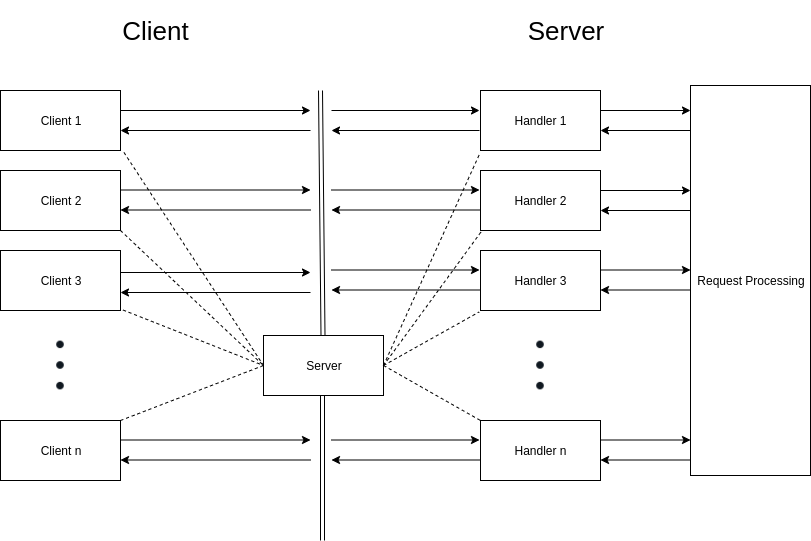

The diagram above was exported from draw.io. Its source (the exported page's mxGraphModel, read from the mxfile embedded in the PNG):
<mxGraphModel dx="935" dy="694" grid="1" gridSize="10" guides="1" tooltips="1" connect="1" arrows="1" fold="1" page="1" pageScale="1" pageWidth="827" pageHeight="1169" math="0" shadow="0">
  <root>
    <mxCell id="0" />
    <mxCell id="1" parent="0" />
    <mxCell id="DpNCQdB6fUipUoBkP8Gy-1" value="Client 1" style="rounded=0;whiteSpace=wrap;html=1;" vertex="1" parent="1">
      <mxGeometry x="30" y="110" width="120" height="60" as="geometry" />
    </mxCell>
    <mxCell id="DpNCQdB6fUipUoBkP8Gy-2" value="Client 2" style="rounded=0;whiteSpace=wrap;html=1;" vertex="1" parent="1">
      <mxGeometry x="30" y="190" width="120" height="60" as="geometry" />
    </mxCell>
    <mxCell id="DpNCQdB6fUipUoBkP8Gy-3" value="Client 3" style="rounded=0;whiteSpace=wrap;html=1;" vertex="1" parent="1">
      <mxGeometry x="30" y="270" width="120" height="60" as="geometry" />
    </mxCell>
    <mxCell id="DpNCQdB6fUipUoBkP8Gy-4" value="Client n" style="rounded=0;whiteSpace=wrap;html=1;" vertex="1" parent="1">
      <mxGeometry x="30" y="440" width="120" height="60" as="geometry" />
    </mxCell>
    <mxCell id="DpNCQdB6fUipUoBkP8Gy-5" value="" style="shape=image;html=1;verticalAlign=top;verticalLabelPosition=bottom;labelBackgroundColor=#ffffff;imageAspect=0;aspect=fixed;image=https://cdn4.iconfinder.com/data/icons/basic-ui-2-line/32/dots-dotted-option-menu-bullet-128.png" vertex="1" parent="1">
      <mxGeometry x="60" y="355" width="60" height="60" as="geometry" />
    </mxCell>
    <mxCell id="DpNCQdB6fUipUoBkP8Gy-6" value="Server" style="rounded=0;whiteSpace=wrap;html=1;" vertex="1" parent="1">
      <mxGeometry x="293" y="355" width="120" height="60" as="geometry" />
    </mxCell>
    <mxCell id="DpNCQdB6fUipUoBkP8Gy-7" value="Handler 1" style="rounded=0;whiteSpace=wrap;html=1;" vertex="1" parent="1">
      <mxGeometry x="510" y="110" width="120" height="60" as="geometry" />
    </mxCell>
    <mxCell id="DpNCQdB6fUipUoBkP8Gy-8" value="Handler 2" style="rounded=0;whiteSpace=wrap;html=1;" vertex="1" parent="1">
      <mxGeometry x="510" y="190" width="120" height="60" as="geometry" />
    </mxCell>
    <mxCell id="DpNCQdB6fUipUoBkP8Gy-9" value="Handler n" style="rounded=0;whiteSpace=wrap;html=1;" vertex="1" parent="1">
      <mxGeometry x="510" y="440" width="120" height="60" as="geometry" />
    </mxCell>
    <mxCell id="DpNCQdB6fUipUoBkP8Gy-10" value="Handler 3" style="rounded=0;whiteSpace=wrap;html=1;" vertex="1" parent="1">
      <mxGeometry x="510" y="270" width="120" height="60" as="geometry" />
    </mxCell>
    <mxCell id="DpNCQdB6fUipUoBkP8Gy-11" value="" style="shape=image;html=1;verticalAlign=top;verticalLabelPosition=bottom;labelBackgroundColor=#ffffff;imageAspect=0;aspect=fixed;image=https://cdn4.iconfinder.com/data/icons/basic-ui-2-line/32/dots-dotted-option-menu-bullet-128.png" vertex="1" parent="1">
      <mxGeometry x="540" y="355" width="60" height="60" as="geometry" />
    </mxCell>
    <mxCell id="DpNCQdB6fUipUoBkP8Gy-21" value="Request Processing" style="rounded=0;whiteSpace=wrap;html=1;" vertex="1" parent="1">
      <mxGeometry x="720" y="105" width="120" height="390" as="geometry" />
    </mxCell>
    <mxCell id="DpNCQdB6fUipUoBkP8Gy-22" value="" style="endArrow=classic;html=1;" edge="1" parent="1">
      <mxGeometry width="50" height="50" relative="1" as="geometry">
        <mxPoint x="630" y="130" as="sourcePoint" />
        <mxPoint x="720" y="130" as="targetPoint" />
      </mxGeometry>
    </mxCell>
    <mxCell id="DpNCQdB6fUipUoBkP8Gy-24" value="" style="endArrow=classic;html=1;" edge="1" parent="1">
      <mxGeometry width="50" height="50" relative="1" as="geometry">
        <mxPoint x="720" y="150" as="sourcePoint" />
        <mxPoint x="630" y="150" as="targetPoint" />
      </mxGeometry>
    </mxCell>
    <mxCell id="DpNCQdB6fUipUoBkP8Gy-25" value="" style="endArrow=classic;html=1;" edge="1" parent="1">
      <mxGeometry width="50" height="50" relative="1" as="geometry">
        <mxPoint x="630" y="210" as="sourcePoint" />
        <mxPoint x="720" y="210" as="targetPoint" />
      </mxGeometry>
    </mxCell>
    <mxCell id="DpNCQdB6fUipUoBkP8Gy-26" value="" style="endArrow=classic;html=1;" edge="1" parent="1">
      <mxGeometry width="50" height="50" relative="1" as="geometry">
        <mxPoint x="720" y="230" as="sourcePoint" />
        <mxPoint x="630" y="230" as="targetPoint" />
      </mxGeometry>
    </mxCell>
    <mxCell id="DpNCQdB6fUipUoBkP8Gy-27" value="" style="endArrow=classic;html=1;" edge="1" parent="1">
      <mxGeometry width="50" height="50" relative="1" as="geometry">
        <mxPoint x="630" y="289.5" as="sourcePoint" />
        <mxPoint x="720" y="289.5" as="targetPoint" />
      </mxGeometry>
    </mxCell>
    <mxCell id="DpNCQdB6fUipUoBkP8Gy-28" value="" style="endArrow=classic;html=1;" edge="1" parent="1">
      <mxGeometry width="50" height="50" relative="1" as="geometry">
        <mxPoint x="720" y="309.5" as="sourcePoint" />
        <mxPoint x="630" y="309.5" as="targetPoint" />
      </mxGeometry>
    </mxCell>
    <mxCell id="DpNCQdB6fUipUoBkP8Gy-29" value="" style="endArrow=classic;html=1;" edge="1" parent="1">
      <mxGeometry width="50" height="50" relative="1" as="geometry">
        <mxPoint x="630" y="459.5" as="sourcePoint" />
        <mxPoint x="720" y="459.5" as="targetPoint" />
      </mxGeometry>
    </mxCell>
    <mxCell id="DpNCQdB6fUipUoBkP8Gy-30" value="" style="endArrow=classic;html=1;" edge="1" parent="1">
      <mxGeometry width="50" height="50" relative="1" as="geometry">
        <mxPoint x="720" y="479.5" as="sourcePoint" />
        <mxPoint x="630" y="479.5" as="targetPoint" />
      </mxGeometry>
    </mxCell>
    <mxCell id="DpNCQdB6fUipUoBkP8Gy-39" value="" style="shape=link;html=1;" edge="1" parent="1">
      <mxGeometry width="50" height="50" relative="1" as="geometry">
        <mxPoint x="352.5" y="355" as="sourcePoint" />
        <mxPoint x="350" y="110" as="targetPoint" />
      </mxGeometry>
    </mxCell>
    <mxCell id="DpNCQdB6fUipUoBkP8Gy-40" value="" style="shape=link;html=1;" edge="1" parent="1">
      <mxGeometry width="50" height="50" relative="1" as="geometry">
        <mxPoint x="352" y="560" as="sourcePoint" />
        <mxPoint x="352" y="415" as="targetPoint" />
      </mxGeometry>
    </mxCell>
    <mxCell id="DpNCQdB6fUipUoBkP8Gy-41" value="" style="endArrow=classic;html=1;" edge="1" parent="1">
      <mxGeometry width="50" height="50" relative="1" as="geometry">
        <mxPoint x="150" y="130" as="sourcePoint" />
        <mxPoint x="340" y="130" as="targetPoint" />
      </mxGeometry>
    </mxCell>
    <mxCell id="DpNCQdB6fUipUoBkP8Gy-42" value="" style="endArrow=classic;html=1;" edge="1" parent="1">
      <mxGeometry width="50" height="50" relative="1" as="geometry">
        <mxPoint x="340" y="150" as="sourcePoint" />
        <mxPoint x="150" y="150" as="targetPoint" />
      </mxGeometry>
    </mxCell>
    <mxCell id="DpNCQdB6fUipUoBkP8Gy-43" value="" style="endArrow=classic;html=1;" edge="1" parent="1">
      <mxGeometry width="50" height="50" relative="1" as="geometry">
        <mxPoint x="150" y="209.5" as="sourcePoint" />
        <mxPoint x="340" y="209.5" as="targetPoint" />
      </mxGeometry>
    </mxCell>
    <mxCell id="DpNCQdB6fUipUoBkP8Gy-44" value="" style="endArrow=classic;html=1;" edge="1" parent="1">
      <mxGeometry width="50" height="50" relative="1" as="geometry">
        <mxPoint x="340" y="229.5" as="sourcePoint" />
        <mxPoint x="150" y="229.5" as="targetPoint" />
      </mxGeometry>
    </mxCell>
    <mxCell id="DpNCQdB6fUipUoBkP8Gy-45" value="" style="endArrow=classic;html=1;" edge="1" parent="1">
      <mxGeometry width="50" height="50" relative="1" as="geometry">
        <mxPoint x="150" y="292" as="sourcePoint" />
        <mxPoint x="340" y="292" as="targetPoint" />
      </mxGeometry>
    </mxCell>
    <mxCell id="DpNCQdB6fUipUoBkP8Gy-46" value="" style="endArrow=classic;html=1;" edge="1" parent="1">
      <mxGeometry width="50" height="50" relative="1" as="geometry">
        <mxPoint x="340" y="312" as="sourcePoint" />
        <mxPoint x="150" y="312" as="targetPoint" />
      </mxGeometry>
    </mxCell>
    <mxCell id="DpNCQdB6fUipUoBkP8Gy-47" value="" style="endArrow=classic;html=1;" edge="1" parent="1">
      <mxGeometry width="50" height="50" relative="1" as="geometry">
        <mxPoint x="150" y="459.5" as="sourcePoint" />
        <mxPoint x="340" y="459.5" as="targetPoint" />
      </mxGeometry>
    </mxCell>
    <mxCell id="DpNCQdB6fUipUoBkP8Gy-48" value="" style="endArrow=classic;html=1;" edge="1" parent="1">
      <mxGeometry width="50" height="50" relative="1" as="geometry">
        <mxPoint x="340" y="479.5" as="sourcePoint" />
        <mxPoint x="150" y="479.5" as="targetPoint" />
      </mxGeometry>
    </mxCell>
    <mxCell id="DpNCQdB6fUipUoBkP8Gy-51" value="" style="endArrow=classic;html=1;" edge="1" parent="1">
      <mxGeometry width="50" height="50" relative="1" as="geometry">
        <mxPoint x="361" y="130" as="sourcePoint" />
        <mxPoint x="509" y="130" as="targetPoint" />
      </mxGeometry>
    </mxCell>
    <mxCell id="DpNCQdB6fUipUoBkP8Gy-52" value="" style="endArrow=classic;html=1;" edge="1" parent="1">
      <mxGeometry width="50" height="50" relative="1" as="geometry">
        <mxPoint x="509" y="150" as="sourcePoint" />
        <mxPoint x="361" y="150" as="targetPoint" />
      </mxGeometry>
    </mxCell>
    <mxCell id="DpNCQdB6fUipUoBkP8Gy-53" value="" style="endArrow=classic;html=1;" edge="1" parent="1">
      <mxGeometry width="50" height="50" relative="1" as="geometry">
        <mxPoint x="509" y="229.5" as="sourcePoint" />
        <mxPoint x="361" y="229.5" as="targetPoint" />
      </mxGeometry>
    </mxCell>
    <mxCell id="DpNCQdB6fUipUoBkP8Gy-54" value="" style="endArrow=classic;html=1;" edge="1" parent="1">
      <mxGeometry width="50" height="50" relative="1" as="geometry">
        <mxPoint x="361" y="209.5" as="sourcePoint" />
        <mxPoint x="509" y="209.5" as="targetPoint" />
      </mxGeometry>
    </mxCell>
    <mxCell id="DpNCQdB6fUipUoBkP8Gy-55" value="" style="endArrow=classic;html=1;" edge="1" parent="1">
      <mxGeometry width="50" height="50" relative="1" as="geometry">
        <mxPoint x="509" y="309.5" as="sourcePoint" />
        <mxPoint x="361" y="309.5" as="targetPoint" />
      </mxGeometry>
    </mxCell>
    <mxCell id="DpNCQdB6fUipUoBkP8Gy-56" value="" style="endArrow=classic;html=1;" edge="1" parent="1">
      <mxGeometry width="50" height="50" relative="1" as="geometry">
        <mxPoint x="361" y="289.5" as="sourcePoint" />
        <mxPoint x="509" y="289.5" as="targetPoint" />
      </mxGeometry>
    </mxCell>
    <mxCell id="DpNCQdB6fUipUoBkP8Gy-57" value="" style="endArrow=classic;html=1;" edge="1" parent="1">
      <mxGeometry width="50" height="50" relative="1" as="geometry">
        <mxPoint x="509" y="479.5" as="sourcePoint" />
        <mxPoint x="361" y="479.5" as="targetPoint" />
      </mxGeometry>
    </mxCell>
    <mxCell id="DpNCQdB6fUipUoBkP8Gy-58" value="" style="endArrow=classic;html=1;" edge="1" parent="1">
      <mxGeometry width="50" height="50" relative="1" as="geometry">
        <mxPoint x="361" y="459.5" as="sourcePoint" />
        <mxPoint x="509" y="459.5" as="targetPoint" />
      </mxGeometry>
    </mxCell>
    <mxCell id="DpNCQdB6fUipUoBkP8Gy-61" value="" style="endArrow=none;dashed=1;html=1;entryX=0;entryY=0.5;entryDx=0;entryDy=0;" edge="1" parent="1" target="DpNCQdB6fUipUoBkP8Gy-6">
      <mxGeometry width="50" height="50" relative="1" as="geometry">
        <mxPoint x="150" y="440" as="sourcePoint" />
        <mxPoint x="200" y="390" as="targetPoint" />
      </mxGeometry>
    </mxCell>
    <mxCell id="DpNCQdB6fUipUoBkP8Gy-62" value="" style="endArrow=none;dashed=1;html=1;entryX=0;entryY=0.5;entryDx=0;entryDy=0;exitX=1.021;exitY=0.992;exitDx=0;exitDy=0;exitPerimeter=0;" edge="1" parent="1" source="DpNCQdB6fUipUoBkP8Gy-3" target="DpNCQdB6fUipUoBkP8Gy-6">
      <mxGeometry width="50" height="50" relative="1" as="geometry">
        <mxPoint x="140" y="412.5" as="sourcePoint" />
        <mxPoint x="283" y="357.5" as="targetPoint" />
      </mxGeometry>
    </mxCell>
    <mxCell id="DpNCQdB6fUipUoBkP8Gy-63" value="" style="endArrow=none;dashed=1;html=1;entryX=0;entryY=0.5;entryDx=0;entryDy=0;exitX=1;exitY=1;exitDx=0;exitDy=0;exitPerimeter=0;" edge="1" parent="1" source="DpNCQdB6fUipUoBkP8Gy-2" target="DpNCQdB6fUipUoBkP8Gy-6">
      <mxGeometry width="50" height="50" relative="1" as="geometry">
        <mxPoint x="130" y="435" as="sourcePoint" />
        <mxPoint x="273" y="380" as="targetPoint" />
      </mxGeometry>
    </mxCell>
    <mxCell id="DpNCQdB6fUipUoBkP8Gy-64" value="" style="endArrow=none;dashed=1;html=1;entryX=0;entryY=0.5;entryDx=0;entryDy=0;exitX=1.029;exitY=1.033;exitDx=0;exitDy=0;exitPerimeter=0;" edge="1" parent="1" source="DpNCQdB6fUipUoBkP8Gy-1" target="DpNCQdB6fUipUoBkP8Gy-6">
      <mxGeometry width="50" height="50" relative="1" as="geometry">
        <mxPoint x="110" y="412.5" as="sourcePoint" />
        <mxPoint x="253" y="357.5" as="targetPoint" />
      </mxGeometry>
    </mxCell>
    <mxCell id="DpNCQdB6fUipUoBkP8Gy-65" value="" style="endArrow=none;dashed=1;html=1;entryX=0;entryY=0.5;entryDx=0;entryDy=0;exitX=1;exitY=0.5;exitDx=0;exitDy=0;" edge="1" parent="1" source="DpNCQdB6fUipUoBkP8Gy-6">
      <mxGeometry width="50" height="50" relative="1" as="geometry">
        <mxPoint x="367" y="495" as="sourcePoint" />
        <mxPoint x="510" y="440" as="targetPoint" />
      </mxGeometry>
    </mxCell>
    <mxCell id="DpNCQdB6fUipUoBkP8Gy-66" value="" style="endArrow=none;dashed=1;html=1;entryX=-0.012;entryY=1.025;entryDx=0;entryDy=0;exitX=1;exitY=0.5;exitDx=0;exitDy=0;entryPerimeter=0;" edge="1" parent="1" source="DpNCQdB6fUipUoBkP8Gy-6" target="DpNCQdB6fUipUoBkP8Gy-10">
      <mxGeometry width="50" height="50" relative="1" as="geometry">
        <mxPoint x="420" y="370" as="sourcePoint" />
        <mxPoint x="517" y="425" as="targetPoint" />
      </mxGeometry>
    </mxCell>
    <mxCell id="DpNCQdB6fUipUoBkP8Gy-67" value="" style="endArrow=none;dashed=1;html=1;entryX=0.013;entryY=1;entryDx=0;entryDy=0;exitX=1;exitY=0.5;exitDx=0;exitDy=0;entryPerimeter=0;" edge="1" parent="1" source="DpNCQdB6fUipUoBkP8Gy-6" target="DpNCQdB6fUipUoBkP8Gy-8">
      <mxGeometry width="50" height="50" relative="1" as="geometry">
        <mxPoint x="423" y="395" as="sourcePoint" />
        <mxPoint x="518.56" y="341.5" as="targetPoint" />
      </mxGeometry>
    </mxCell>
    <mxCell id="DpNCQdB6fUipUoBkP8Gy-68" value="" style="endArrow=none;dashed=1;html=1;entryX=-0.004;entryY=1.042;entryDx=0;entryDy=0;exitX=1;exitY=0.5;exitDx=0;exitDy=0;entryPerimeter=0;" edge="1" parent="1" source="DpNCQdB6fUipUoBkP8Gy-6" target="DpNCQdB6fUipUoBkP8Gy-7">
      <mxGeometry width="50" height="50" relative="1" as="geometry">
        <mxPoint x="433" y="405" as="sourcePoint" />
        <mxPoint x="528.56" y="351.5" as="targetPoint" />
      </mxGeometry>
    </mxCell>
    <mxCell id="DpNCQdB6fUipUoBkP8Gy-69" value="Client" style="text;html=1;strokeColor=none;fillColor=none;align=center;verticalAlign=middle;whiteSpace=wrap;rounded=0;fontSize=26;" vertex="1" parent="1">
      <mxGeometry x="100" y="20" width="170" height="60" as="geometry" />
    </mxCell>
    <mxCell id="DpNCQdB6fUipUoBkP8Gy-70" value="Server" style="text;html=1;strokeColor=none;fillColor=none;align=center;verticalAlign=middle;whiteSpace=wrap;rounded=0;fontSize=26;" vertex="1" parent="1">
      <mxGeometry x="510" y="20" width="170" height="60" as="geometry" />
    </mxCell>
  </root>
</mxGraphModel>